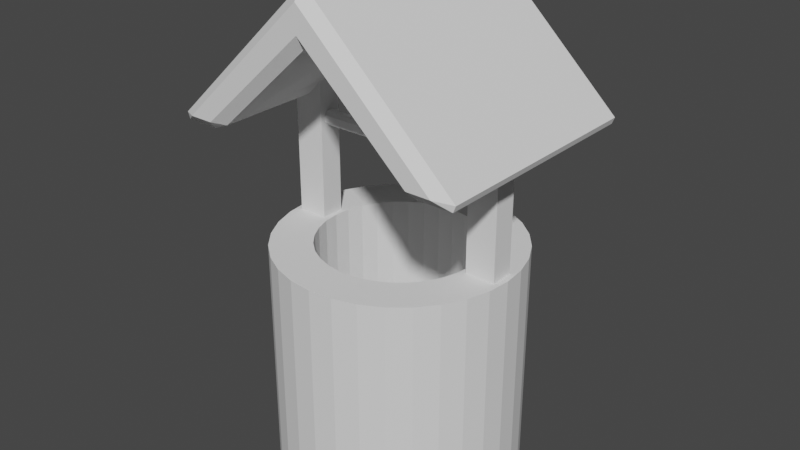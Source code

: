 # Source: well.blend  (saved by Blender 2.80.41; exported with 4.5.12 LTS)
import bpy
from mathutils import Matrix  # noqa: F401  (used for matrix-valued properties, if any)

bpy.ops.wm.read_factory_settings(use_empty=True)
scene = bpy.context.scene
scene.name = 'Scene'

# ---- collections
col_collection = bpy.data.collections.new('Collection'); scene.collection.children.link(col_collection)

# ---- world
world_world = bpy.data.worlds.new('World'); scene.world = world_world
world_world.use_nodes = True; world_world.node_tree.nodes.clear()
_N = world_world.node_tree.nodes; _L = world_world.node_tree.links
n0 = _N.new('ShaderNodeOutputWorld'); n0.name = 'World Output'; n0.location = (300, 300)
n1 = _N.new('ShaderNodeBackground'); n1.name = 'Background'; n1.location = (10, 300)
n1.inputs[0].default_value = (0.05088, 0.05088, 0.05088, 1.0)
_L.new(n1.outputs[0], n0.inputs[0])
n0.is_active_output = True
world_world.color = (0.05088, 0.05088, 0.05088)
world_world.use_sun_shadow = False
world_world.sun_shadow_jitter_overblur = 0.0

# ---- meshes
me_cylinder = bpy.data.meshes.new('Cylinder')
me_cylinder.from_pydata([(0.0, -0.6605, -0.7729), (-2.083e-07, -0.6605, 1.152), (-0.1289, -0.6478, -0.7729), (-0.1289, -0.6478, 1.152), (-0.2528, -0.6102, -0.7729), (-0.2528, -0.6102, 1.152), (-0.3669, -0.5492, -0.7729), (-0.3669, -0.5492, 1.152), (-0.467, -0.467, -0.7729), (-0.467, -0.467, 1.152), (-0.5492, -0.3669, -0.7729), (-0.5492, -0.3669, 1.152), (-0.6102, -0.2528, -0.7729), (-0.6102, -0.2528, 1.152), (-0.6478, -0.1289, -0.7729), (-0.6605, 0.0, -0.7729), (-0.6605, 6.745e-07, 1.152), (0.0, -1.0, -0.7729), (-3.258e-07, -1.0, 1.152), (-0.1951, -0.9808, -0.7729), (-0.1951, -0.9808, 1.152), (-0.3827, -0.9239, -0.7729), (-0.3827, -0.9239, 1.152), (-0.5556, -0.8315, -0.7729), (-0.5556, -0.8315, 1.152), (-0.7071, -0.7071, -0.7729), (-0.7071, -0.7071, 1.152), (-0.8315, -0.5556, -0.7729), (-0.8315, -0.5556, 1.152), (-0.9239, -0.3827, -0.7729), (-0.9239, -0.3827, 1.152), (-0.9808, -0.1951, -0.7729), (-0.9458, -0.09718, 1.152), (-1.0, 0.0, -0.7729), (-1.0, 9.656e-07, 1.152), (-0.6962, 0.0, 2.295), (-0.9808, -0.1951, 1.152), (-0.9458, 1.155e-07, 1.152), (-0.6478, -0.1289, 1.152), (-0.6962, -1.155e-07, 1.152), (0.0, 0.0, 3.324), (0.0, 0.0, 2.898), (-0.6962, -0.09718, 1.152), (-0.6962, -0.09718, 2.295), (-0.6962, -0.03368, 1.926), (-0.6962, -0.08452, 1.9), (-0.6962, -0.0591, 1.951), (-0.6962, -0.03368, 2.034), (-0.6962, -0.0591, 2.008), (-0.6962, -0.08452, 2.059), (-0.6962, 0.0, 1.926), (-0.6962, 0.0, 2.034), (0.0, 0.0, 1.926), (-7.105e-15, 0.0, 2.034), (0.0, -0.03368, 1.926), (0.0, -0.0591, 1.951), (0.0, -0.0591, 2.008), (0.0, -0.03368, 2.034), (-1.199, -0.9393, 2.118), (-1.083, -1.016, 2.195), (-1.22, -0.9393, 2.171), (-1.199, 0.0, 2.118), (-1.22, 0.0, 2.171), (0.0, -0.9393, 3.324), (-3.725e-09, -1.016, 3.218), (0.0, -1.016, 3.002), (0.0, -0.9393, 2.898), (-0.9458, 9.158e-09, 2.118), (-0.9344, -0.9393, 2.118), (-0.8011, -0.9393, 2.17), (-0.8874, -1.016, 2.195), (-0.9344, -0.09718, 2.118), (-0.8061, -0.09718, 2.17), (-0.9458, -0.09718, 2.118), (-0.9344, -0.09718, 2.118)], [], [(17, 18, 20, 19), (19, 20, 22, 21), (21, 22, 24, 23), (23, 24, 26, 25), (25, 26, 28, 27), (27, 28, 30, 29), (29, 30, 36, 31), (31, 36, 34, 33), (1, 3, 20, 18), (3, 5, 22, 20), (5, 7, 24, 22), (7, 9, 26, 24), (9, 11, 28, 26), (11, 13, 30, 28), (13, 38, 36, 30), (0, 2, 3, 1), (2, 4, 5, 3), (4, 6, 7, 5), (6, 8, 9, 7), (8, 10, 11, 9), (10, 12, 13, 11), (12, 14, 38, 13), (14, 15, 16, 38), (32, 37, 34, 36), (39, 42, 38, 16), (42, 32, 36, 38), (73, 67, 37, 32), (32, 42, 43, 72, 74, 73), (72, 43, 35, 41, 66, 69), (59, 70, 65, 64), (62, 60, 63, 40), (46, 55, 56, 48), (51, 53, 52, 50), (51, 47, 57, 53), (51, 35, 43, 49), (49, 43, 42, 45), (44, 46, 45), (47, 49, 48), (50, 44, 45), (51, 49, 47), (48, 49, 45, 46), (46, 44, 54, 55), (56, 57, 47, 48), (45, 42, 39, 50), (52, 54, 44, 50), (58, 59, 60), (68, 69, 70), (61, 58, 60, 62), (72, 69, 68, 71), (65, 70, 69, 66), (59, 64, 63, 60), (70, 59, 58, 68), (73, 71, 68, 58, 61, 67)])
_uv = me_cylinder.uv_layers.new(name='UVMap')
_uv.uv.foreach_set('vector', [0.6781, 0.9778, 0.6588, 0.977, 0.6591, 0.975, 0.6782, 0.9758, 0.6782, 0.9758, 0.6591, 0.975, 0.6593, 0.9731, 0.6783, 0.9738, 0.6783, 0.9738, 0.6593, 0.9731, 0.6594, 0.9712, 0.6784, 0.9717, 0.6784, 0.9717, 0.6594, 0.9712, 0.6594, 0.9694, 0.6784, 0.9697, 0.6784, 0.9697, 0.6594, 0.9694, 0.6594, 0.9675, 0.6785, 0.9677, 0.6785, 0.9677, 0.6594, 0.9675, 0.6594, 0.9656, 0.6785, 0.9657, 0.6785, 0.9657, 0.6594, 0.9656, 0.6592, 0.9637, 0.6785, 0.9636, 0.6785, 0.9636, 0.6592, 0.9637, 0.6589, 0.9616, 0.6785, 0.9616, 0.6552, 0.9758, 0.6554, 0.9743, 0.6591, 0.975, 0.6588, 0.977, 0.6554, 0.9743, 0.6555, 0.9727, 0.6593, 0.9731, 0.6591, 0.975, 0.6555, 0.9727, 0.6555, 0.971, 0.6594, 0.9712, 0.6593, 0.9731, 0.6555, 0.971, 0.6555, 0.9693, 0.6594, 0.9694, 0.6594, 0.9712, 0.6555, 0.9693, 0.6555, 0.9676, 0.6594, 0.9675, 0.6594, 0.9694, 0.6555, 0.9676, 0.6554, 0.966, 0.6594, 0.9656, 0.6594, 0.9675, 0.6554, 0.966, 0.6553, 0.9643, 0.6592, 0.9637, 0.6594, 0.9656, 0.6312, 0.9758, 0.6312, 0.9742, 0.6554, 0.9743, 0.6552, 0.9758, 0.6312, 0.9742, 0.6312, 0.9727, 0.6555, 0.9727, 0.6554, 0.9743, 0.6312, 0.9727, 0.6312, 0.9711, 0.6555, 0.971, 0.6555, 0.9727, 0.6312, 0.9711, 0.6312, 0.9695, 0.6555, 0.9693, 0.6555, 0.971, 0.6312, 0.9695, 0.6312, 0.9679, 0.6555, 0.9676, 0.6555, 0.9693, 0.6312, 0.9679, 0.6312, 0.9664, 0.6554, 0.966, 0.6555, 0.9676, 0.6312, 0.9664, 0.6311, 0.9648, 0.6553, 0.9643, 0.6554, 0.966, 0.6311, 0.9648, 0.6311, 0.9632, 0.655, 0.9627, 0.6553, 0.9643, 0.6586, 0.9628, 0.6584, 0.9618, 0.6589, 0.9616, 0.6592, 0.9637, 0.6555, 0.9626, 0.6557, 0.9637, 0.6553, 0.9643, 0.655, 0.9627, 0.6557, 0.9637, 0.6586, 0.9628, 0.6592, 0.9637, 0.6553, 0.9643, 0.2158, 0.9806, 0.2137, 0.9804, 0.2112, 0.9486, 0.2144, 0.9492, 0.2144, 0.9492, 0.2222, 0.9496, 0.2217, 0.9828, 0.2194, 0.9807, 0.2162, 0.9801, 0.2158, 0.9806, 0.2194, 0.9807, 0.2217, 0.9828, 0.2235, 0.9825, 0.2252, 0.9875, 0.2203, 0.9904, 0.2177, 0.9848, 0.2173, 0.9845, 0.2176, 0.9848, 0.2195, 0.9914, 0.2184, 0.9928, 0.213, 0.9833, 0.2174, 0.9842, 0.2175, 0.9938, 0.2119, 0.9932, 0.2226, 0.9736, 0.2223, 0.9739, 0.2223, 0.9739, 0.2226, 0.9743, 0.2238, 0.9746, 0.2223, 0.9739, 0.2223, 0.9738, 0.2239, 0.9735, 0.2238, 0.9746, 0.2231, 0.9747, 0.2223, 0.9739, 0.2223, 0.9739, 0.2238, 0.9746, 0.2235, 0.9825, 0.2217, 0.9828, 0.2217, 0.9758, 0.2217, 0.9758, 0.2217, 0.9828, 0.2222, 0.9496, 0.2219, 0.972, 0.2232, 0.9733, 0.2226, 0.9736, 0.2219, 0.972, 0.2231, 0.9747, 0.2217, 0.9758, 0.2226, 0.9743, 0.2239, 0.9735, 0.2232, 0.9733, 0.2219, 0.972, 0.2238, 0.9746, 0.2217, 0.9758, 0.2231, 0.9747, 0.2226, 0.9743, 0.2217, 0.9758, 0.2219, 0.972, 0.2226, 0.9736, 0.2226, 0.9736, 0.2232, 0.9733, 0.2223, 0.9738, 0.2223, 0.9739, 0.2223, 0.9739, 0.2223, 0.9739, 0.2231, 0.9747, 0.2226, 0.9743, 0.2219, 0.972, 0.2222, 0.9496, 0.2252, 0.9497, 0.2239, 0.9735, 0.2223, 0.9738, 0.2223, 0.9738, 0.2232, 0.9733, 0.2239, 0.9735, 0.2173, 0.9845, 0.2173, 0.9845, 0.2174, 0.9842, 0.2176, 0.9844, 0.2177, 0.9848, 0.2176, 0.9848, 0.2137, 0.9823, 0.2173, 0.9845, 0.2174, 0.9842, 0.213, 0.9833, 0.2194, 0.9807, 0.2177, 0.9848, 0.2176, 0.9844, 0.2168, 0.9803, 0.2195, 0.9914, 0.2176, 0.9848, 0.2177, 0.9848, 0.2203, 0.9904, 0.2173, 0.9845, 0.2184, 0.9928, 0.2175, 0.9938, 0.2174, 0.9842, 0.2176, 0.9848, 0.2173, 0.9845, 0.2173, 0.9845, 0.2176, 0.9844, 0.2158, 0.9806, 0.2168, 0.9803, 0.2176, 0.9844, 0.2173, 0.9845, 0.2137, 0.9823, 0.2137, 0.9804])
me_cylinder.use_remesh_preserve_volume = False
me_cylinder.use_remesh_preserve_attributes = False
me_cylinder.use_mirror_vertex_groups = False
me_cylinder.update()

# ---- objects
ob_cylinder = bpy.data.objects.new('Cylinder', me_cylinder)

# ---- transforms, parenting, visibility, modifiers, constraints
ob_cylinder.location = (0.0, 0.0, 0.0)
ob_cylinder.lineart.crease_threshold = 0.0
_m = ob_cylinder.modifiers.new('Mirror', 'MIRROR')
_m.use_axis = (True, True, False)
_m.use_clip = True

# ---- collection membership
col_collection.objects.link(ob_cylinder)

# ---- scene / render settings (as saved in the file)
scene.frame_start = 1; scene.frame_end = 250; scene.frame_set(1)
scene.render.engine = 'BLENDER_EEVEE_NEXT'
scene.render.motion_blur_shutter = 1.0
scene.cycles.use_denoising = False
scene.cycles.samples = 128
scene.cycles.sampling_pattern = 'TABULATED_SOBOL'
scene.cycles.use_adaptive_sampling = False
scene.cycles.use_light_tree = False
scene.view_settings.view_transform = 'Filmic'
bpy.context.view_layer.update()

# ---- added for rendering (the .blend has no active camera and no usable light): camera, sun
cam_auto = bpy.data.cameras.new('AutoCamera')
cam_auto.lens = 50.0
cam_auto.sensor_width = 36.0
cam_auto.clip_end = 1000.0
ob_auto_camera = bpy.data.objects.new('AutoCamera', cam_auto)
scene.collection.objects.link(ob_auto_camera)
ob_auto_camera.location = (4.79548, -5.75458, 5.11179)
ob_auto_camera.rotation_euler = (1.09748, -7.21219e-08, 0.694738)
scene.camera = ob_auto_camera
light_auto_sun = bpy.data.lights.new('AutoSun', 'SUN')
light_auto_sun.energy = 3.0
light_auto_sun.angle = 0.0523599
ob_auto_sun = bpy.data.objects.new('AutoSun', light_auto_sun)
scene.collection.objects.link(ob_auto_sun)
ob_auto_sun.rotation_euler = (0.872665, 0.174533, 0.523599)
bpy.context.view_layer.update()
